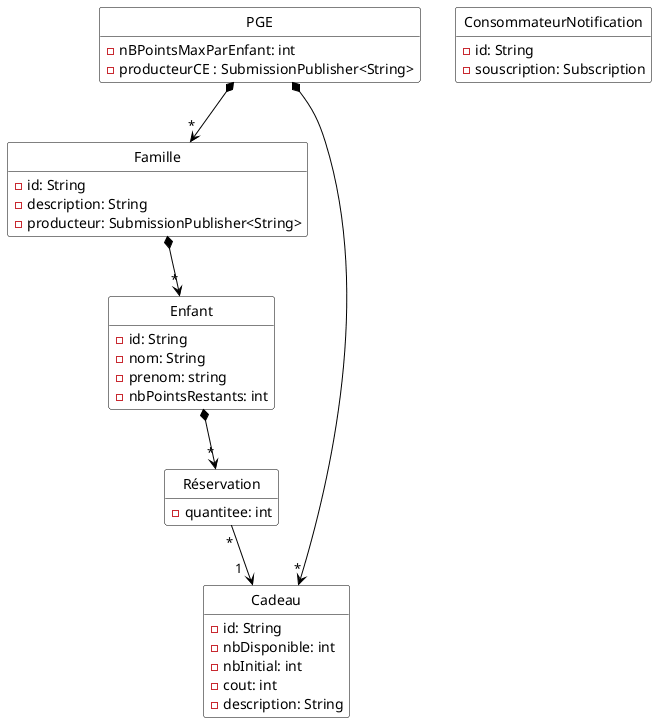

The diagram above was rendered by PlantUML. Its source (embedded in the PNG):
@startuml
hide empty methods
hide circle
skinparam class {
  BackgroundColor White
  ArrowColor Black
  BorderColor Black
}
skinparam groupInheritance 3

class PGE {
  - nBPointsMaxParEnfant: int
  - producteurCE : SubmissionPublisher<String>
}

class Famille {
  - id: String
  - description: String
  - producteur: SubmissionPublisher<String>
  
}

class ConsommateurNotification {
    - id: String
    - souscription: Subscription
}


class Enfant {
  - id: String
  - nom: String
  - prenom: string
  - nbPointsRestants: int
}

class Cadeau {
  - id: String
  - nbDisponible: int
  - nbInitial: int
  - cout: int
  - description: String
}

class Réservation {
  - quantitee: int
}



PGE *--> "*" Famille
PGE *--> "*" Cadeau

Enfant *-->"*" Réservation
Réservation "*"--> "1  " Cadeau


Famille *--> "*" Enfant


@enduml